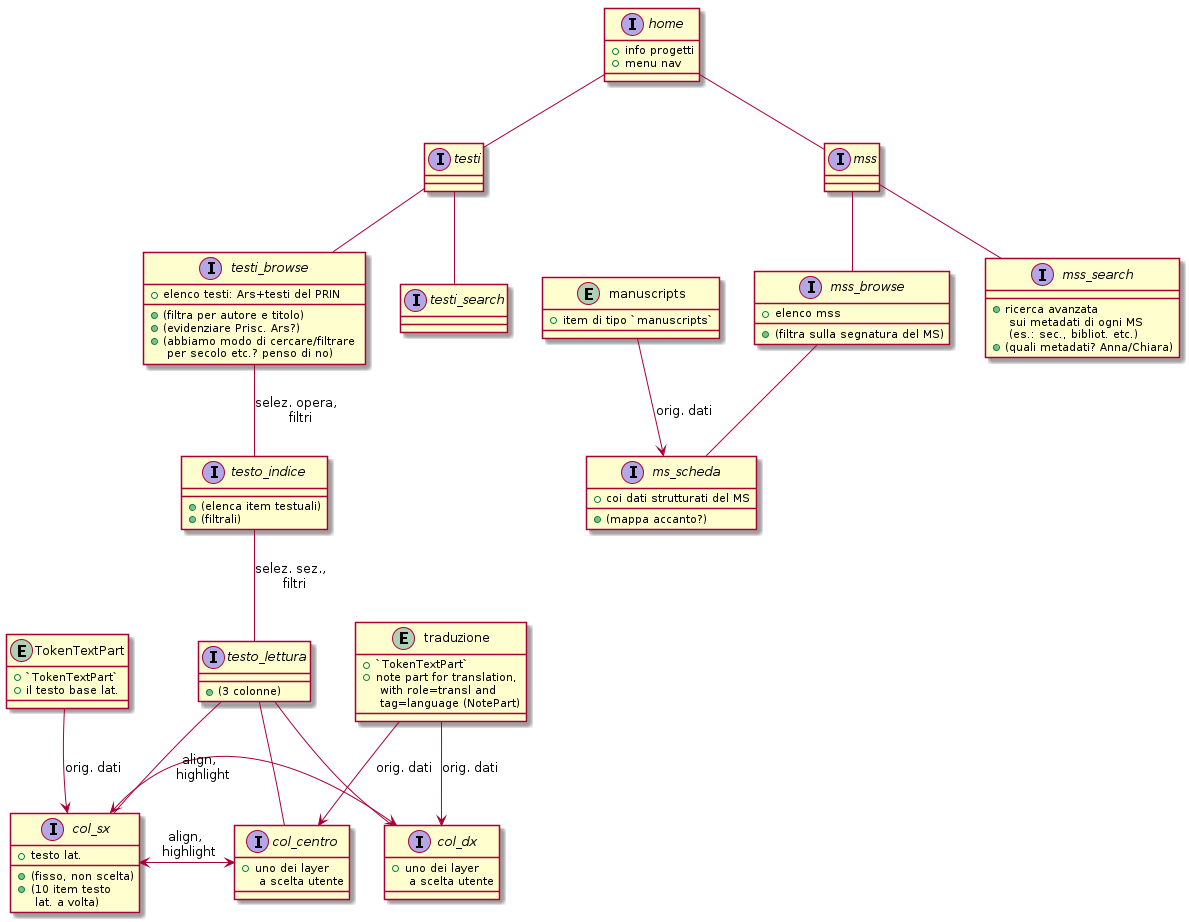

The diagram above was rendered by PlantUML. Its source (embedded in the PNG):
@startuml



interface home {
    + info progetti
    + menu nav
}

home -- testi
interface testi {
}

home -- mss
interface mss {
}




testi -- testi_browse

interface testi_browse {
     + elenco testi: Ars+testi del PRIN
     + (filtra per autore e titolo)
     + (evidenziare Prisc. Ars?)
     + (abbiamo modo di cercare/filtrare \n per secolo etc.? penso di no)
}


testi_browse -- testo_indice: selez. opera, \n filtri
interface testo_indice {
     + (elenca item testuali)
     + (filtrali)
}

testo_indice -- testo_lettura : selez. sez., \n filtri




interface testo_lettura {
    + (3 colonne)
}

testo_lettura -- col_sx
testo_lettura -- col_centro
testo_lettura -- col_dx



interface col_sx {
    + testo lat.
    + (fisso, non scelta)
    + (10 item testo \n lat. a volta)
}

entity TokenTextPart {
    + `TokenTextPart`
    + il testo base lat.
}
TokenTextPart --> col_sx : orig. dati



interface col_centro {
    + uno dei layer \n a scelta utente
}

interface col_dx {
    + uno dei layer \n a scelta utente
}

col_sx <-> col_centro : align, \n highlight
col_sx <->  col_dx : align, \n highlight



entity traduzione {
    + `TokenTextPart`
    + note part for translation, \n with role=transl and \n tag=language (NotePart)
}
traduzione --> col_centro : orig. dati
traduzione --> col_dx : orig. dati





testi -- testi_search
interface testi_search {
}



mss -- mss_browse
interface mss_browse {
    + elenco mss
    + (filtra sulla segnatura del MS)
}

mss_browse -- ms_scheda
interface ms_scheda {
    + coi dati strutturati del MS
    + (mappa accanto?)
}


entity manuscripts {
    + item di tipo `manuscripts`
}
manuscripts --> ms_scheda : orig. dati

mss -- mss_search
interface mss_search {
    + ricerca avanzata \n sui metadati di ogni MS \n (es.: sec., bibliot. etc.)
    + (quali metadati? Anna/Chiara)
}
    

@enduml